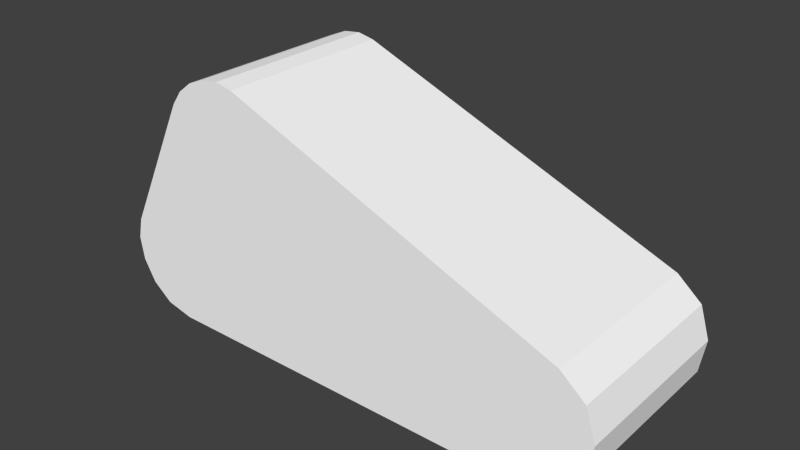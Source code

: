 # Source: lem3t.blend  (saved by Blender 2.72.0; exported with 4.5.12 LTS)
import bpy
from mathutils import Matrix  # noqa: F401  (used for matrix-valued properties, if any)

bpy.ops.wm.read_factory_settings(use_empty=True)
scene = bpy.context.scene
scene.name = 'Scene'

# ---- collections
col_collection_1 = bpy.data.collections.new('Collection 1'); scene.collection.children.link(col_collection_1)

# ---- materials (node trees are filled in below, after node groups)
mat_colobotmesh_mat_1 = bpy.data.materials.new('ColobotMesh_mat_1')
mat_colobotmesh_mat_1.alpha_threshold = 0.0
mat_colobotmesh_mat_1.use_transparent_shadow = False
mat_colobotmesh_mat_1.diffuse_color = (1.0, 1.0, 1.0, 1.0)
mat_colobotmesh_mat_1.specular_color = (0.0, 0.0, 0.0)
mat_colobotmesh_mat_1.roughness = 0.5
mat_colobotmesh_mat_2 = bpy.data.materials.new('ColobotMesh_mat_2')
mat_colobotmesh_mat_2.alpha_threshold = 0.0
mat_colobotmesh_mat_2.use_transparent_shadow = False
mat_colobotmesh_mat_2.diffuse_color = (1.0, 1.0, 1.0, 1.0)
mat_colobotmesh_mat_2.specular_color = (0.0, 0.0, 0.0)
mat_colobotmesh_mat_2.roughness = 0.5

# ---- material node trees

# ---- world
world_world = bpy.data.worlds.new('World'); scene.world = world_world
world_world.color = (0.05088, 0.05088, 0.05088)
world_world.use_sun_shadow = False
world_world.sun_shadow_jitter_overblur = 0.0
world_world.cycles.sampling_method = 'MANUAL'
world_world.cycles.sample_map_resolution = 256

# ---- meshes
me_colobotmesh = bpy.data.meshes.new('ColobotMesh_')
me_colobotmesh.from_pydata([(-3.948, -1.327, 2.0), (3.839, -0.4293, -0.8), (3.0, -2.0, 2.0), (3.91, -1.429, 2.0), (-1.962, 2.001, -0.8), (-1.694, 1.947, 2.0), (-1.694, 1.947, -0.8), (-2.238, 1.967, -0.8), (-2.238, 1.967, 2.0), (-2.879, 1.47, 2.0), (-2.719, 1.69, 2.0), (-3.948, -1.327, -0.8), (-4.007, -0.9656, -0.8), (3.461, -0.1065, -0.8), (3.839, -0.4293, 2.0), (3.992, -0.9153, 2.0), (3.91, -1.429, -0.8), (3.583, -1.836, -0.8), (3.0, -2.0, -0.8), (3.992, -0.9153, -0.8), (3.461, -0.1065, 2.0), (-3.0, -2.0, 2.0), (-1.962, 2.001, 2.0), (-2.498, 1.86, 2.0), (-2.719, 1.69, -0.8), (-3.44, -1.904, -0.8), (3.583, -1.836, 2.0), (-3.932, -0.6363, 2.0), (-4.007, -0.9656, 2.0), (-3.757, -1.659, -0.8), (-3.44, -1.904, 2.0), (-3.757, -1.659, 2.0), (-3.0, -2.0, -0.8), (-2.498, 1.86, -0.8), (-2.879, 1.47, -0.8), (-3.932, -0.6363, -0.8)], [], [(1, 14, 15), (6, 4, 5), (35, 34, 32), (35, 11, 12), (18, 2, 21), (32, 18, 21), (17, 26, 2), (18, 17, 2), (16, 3, 26), (17, 16, 26), (19, 15, 3), (16, 19, 3), (19, 1, 15), (13, 20, 14), (1, 13, 14), (6, 5, 20), (13, 6, 20), (4, 22, 5), (7, 8, 22), (4, 7, 22), (33, 23, 8), (7, 33, 8), (24, 10, 23), (33, 24, 23), (34, 9, 10), (24, 34, 10), (35, 27, 9), (34, 35, 9), (12, 28, 27), (35, 12, 27), (11, 0, 28), (12, 11, 28), (29, 31, 0), (11, 29, 0), (25, 30, 31), (29, 25, 31), (32, 21, 30), (25, 32, 30), (26, 3, 2), (3, 15, 2), (15, 14, 2), (14, 20, 2), (20, 5, 2), (2, 5, 21), (5, 22, 21), (22, 8, 21), (8, 23, 21), (23, 10, 21), (10, 9, 21), (9, 27, 21), (21, 27, 30), (30, 27, 31), (31, 27, 0), (0, 27, 28), (16, 17, 18), (19, 16, 18), (1, 19, 18), (13, 1, 18), (6, 13, 18), (6, 18, 32), (4, 6, 32), (7, 4, 32), (33, 7, 32), (24, 33, 32), (34, 24, 32), (35, 32, 25), (35, 25, 29), (35, 29, 11)])
me_colobotmesh.polygons.foreach_set('material_index', [0, 0, 1, 1, 0, 0, 0, 0, 0, 0, 0, 0, 0, 0, 0, 0, 0, 0, 0, 0, 0, 0, 0, 0, 0, 0, 0, 0, 0, 0, 0, 0, 0, 0, 0, 0, 0, 0, 1, 1, 1, 1, 1, 1, 1, 1, 1, 1, 1, 1, 1, 1, 1, 1, 1, 1, 1, 1, 1, 1, 1, 1, 1, 1, 1, 1, 1, 1])
_uv = me_colobotmesh.uv_layers.new(name='UV_1')
_uv.uv.foreach_set('vector', [0.752, 0.998, 0.752, 0.877, 0.7793, 0.877, 0.7793, 0.998, 0.752, 0.998, 0.7793, 0.877, 0.006608, 0.5858, 0.07193, 0.7154, 0.06443, 0.502, 0.006608, 0.5858, 0.005654, 0.5434, 0.001953, 0.5656, 0.998, 0.998, 0.998, 0.877, 0.752, 0.877, 0.752, 0.998, 0.998, 0.998, 0.752, 0.877, 0.7793, 0.998, 0.7793, 0.877, 0.752, 0.877, 0.752, 0.998, 0.7793, 0.998, 0.752, 0.877, 0.7793, 0.998, 0.7793, 0.877, 0.752, 0.877, 0.752, 0.998, 0.7793, 0.998, 0.752, 0.877, 0.7793, 0.998, 0.7793, 0.877, 0.752, 0.877, 0.752, 0.998, 0.7793, 0.998, 0.752, 0.877, 0.7793, 0.998, 0.752, 0.998, 0.7793, 0.877, 0.752, 0.998, 0.752, 0.877, 0.7793, 0.877, 0.7793, 0.998, 0.752, 0.998, 0.7793, 0.877, 0.752, 0.998, 0.752, 0.877, 0.998, 0.877, 0.998, 0.998, 0.752, 0.998, 0.998, 0.877, 0.752, 0.998, 0.752, 0.877, 0.7793, 0.877, 0.752, 0.998, 0.752, 0.877, 0.7793, 0.877, 0.7793, 0.998, 0.752, 0.998, 0.7793, 0.877, 0.752, 0.998, 0.752, 0.877, 0.7793, 0.877, 0.7793, 0.998, 0.752, 0.998, 0.7793, 0.877, 0.752, 0.998, 0.752, 0.877, 0.7793, 0.877, 0.7793, 0.998, 0.752, 0.998, 0.7793, 0.877, 0.752, 0.998, 0.752, 0.877, 0.7793, 0.877, 0.7793, 0.998, 0.752, 0.998, 0.7793, 0.877, 0.752, 0.998, 0.752, 0.877, 0.873, 0.877, 0.873, 0.998, 0.752, 0.998, 0.873, 0.877, 0.752, 0.998, 0.752, 0.877, 0.7793, 0.877, 0.7793, 0.998, 0.752, 0.998, 0.7793, 0.877, 0.7793, 0.998, 0.7793, 0.877, 0.752, 0.877, 0.752, 0.998, 0.7793, 0.998, 0.752, 0.877, 0.7793, 0.998, 0.7793, 0.877, 0.752, 0.877, 0.752, 0.998, 0.7793, 0.998, 0.752, 0.877, 0.7793, 0.998, 0.7793, 0.877, 0.752, 0.877, 0.752, 0.998, 0.7793, 0.998, 0.752, 0.877, 0.7793, 0.998, 0.7793, 0.877, 0.752, 0.877, 0.752, 0.998, 0.7793, 0.998, 0.752, 0.877, 0.4727, 0.512, 0.493, 0.5371, 0.4365, 0.502, 0.493, 0.5371, 0.498, 0.5687, 0.4365, 0.502, 0.498, 0.5687, 0.4885, 0.5986, 0.4365, 0.502, 0.4885, 0.5986, 0.4651, 0.6184, 0.4365, 0.502, 0.4651, 0.6184, 0.1454, 0.7447, 0.4365, 0.502, 0.4365, 0.502, 0.1454, 0.7447, 0.06443, 0.502, 0.1454, 0.7447, 0.1288, 0.748, 0.06443, 0.502, 0.1288, 0.748, 0.1117, 0.746, 0.06443, 0.502, 0.1117, 0.746, 0.09558, 0.7394, 0.06443, 0.502, 0.09558, 0.7394, 0.08184, 0.7289, 0.06443, 0.502, 0.08184, 0.7289, 0.07193, 0.7154, 0.06443, 0.502, 0.07193, 0.7154, 0.006608, 0.5858, 0.06443, 0.502, 0.06443, 0.502, 0.006608, 0.5858, 0.03714, 0.5079, 0.03714, 0.5079, 0.006608, 0.5858, 0.01746, 0.5229, 0.01746, 0.5229, 0.006608, 0.5858, 0.005654, 0.5434, 0.005654, 0.5434, 0.006608, 0.5858, 0.001953, 0.5656, 0.493, 0.5371, 0.4727, 0.512, 0.4365, 0.502, 0.498, 0.5687, 0.493, 0.5371, 0.4365, 0.502, 0.4885, 0.5986, 0.498, 0.5687, 0.4365, 0.502, 0.4651, 0.6184, 0.4885, 0.5986, 0.4365, 0.502, 0.1454, 0.7447, 0.4651, 0.6184, 0.4365, 0.502, 0.1454, 0.7447, 0.4365, 0.502, 0.06443, 0.502, 0.1288, 0.748, 0.1454, 0.7447, 0.06443, 0.502, 0.1117, 0.746, 0.1288, 0.748, 0.06443, 0.502, 0.09558, 0.7394, 0.1117, 0.746, 0.06443, 0.502, 0.08184, 0.7289, 0.09558, 0.7394, 0.06443, 0.502, 0.07193, 0.7154, 0.08184, 0.7289, 0.06443, 0.502, 0.006608, 0.5858, 0.06443, 0.502, 0.03714, 0.5079, 0.006608, 0.5858, 0.03714, 0.5079, 0.01746, 0.5229, 0.006608, 0.5858, 0.01746, 0.5229, 0.005654, 0.5434])
_uv.active_render = True
_uv = me_colobotmesh.uv_layers.new(name='UV_2')
_uv.uv.foreach_set('vector', [0.7413, 0.4727, 0.2587, 0.4727, 0.2413, 0.02731, 0.7652, 0.003045, 0.7348, 0.497, 0.2348, 0.003045, 0.6644, 0.1121, 0.7108, 0.04164, 0.7044, 0.2181, 0.6644, 0.1121, 0.6638, 0.1529, 0.6617, 0.1306, 0.9305, 1.0, 0.06949, 1.0, 0.4305, 0.5, 0.5695, 0.5, 0.9305, 1.0, 0.4305, 0.5, 0.7827, 0.9909, 0.2173, 0.9909, 0.2827, 0.5091, 0.7173, 0.5091, 0.7827, 0.9909, 0.2827, 0.5091, 0.7685, 0.9772, 0.2315, 0.9772, 0.2685, 0.5228, 0.7315, 0.5228, 0.7685, 0.9772, 0.2685, 0.5228, 0.7546, 0.9711, 0.2454, 0.9711, 0.2546, 0.5289, 0.7454, 0.5289, 0.7546, 0.9711, 0.2546, 0.5289, 0.7587, 0.02731, 0.7413, 0.4727, 0.2413, 0.02731, 0.7286, 0.4819, 0.2714, 0.4819, 0.2286, 0.0181, 0.7714, 0.0181, 0.7286, 0.4819, 0.2286, 0.0181, 0.5792, 0.4464, 0.4208, 0.4464, 0.07919, 0.05358, 0.9208, 0.05358, 0.5792, 0.4464, 0.07919, 0.05358, 0.7348, 0.497, 0.2652, 0.497, 0.2348, 0.003045, 0.7344, 0.5019, 0.2656, 0.5019, 0.2344, 0.9981, 0.7656, 0.9981, 0.7344, 0.5019, 0.2344, 0.9981, 0.7353, 0.5061, 0.2647, 0.5061, 0.2353, 0.9939, 0.7647, 0.9939, 0.7353, 0.5061, 0.2353, 0.9939, 0.7374, 0.5096, 0.2626, 0.5096, 0.2374, 0.9904, 0.7626, 0.9904, 0.7374, 0.5096, 0.2374, 0.9904, 0.7409, 0.5124, 0.2591, 0.5124, 0.2409, 0.9876, 0.7591, 0.9876, 0.7409, 0.5124, 0.2409, 0.9876, 0.6927, 0.5976, 0.3073, 0.5976, 0.1927, 0.9024, 0.8073, 0.9024, 0.6927, 0.5976, 0.1927, 0.9024, 0.7457, 0.5186, 0.2543, 0.5186, 0.2457, 0.9814, 0.7543, 0.9814, 0.7457, 0.5186, 0.2457, 0.9814, 0.7534, 0.02041, 0.2466, 0.02041, 0.2534, 0.4796, 0.7466, 0.4796, 0.7534, 0.02041, 0.2534, 0.4796, 0.7608, 0.01878, 0.2392, 0.01878, 0.2608, 0.4812, 0.7392, 0.4812, 0.7608, 0.01878, 0.2608, 0.4812, 0.768, 0.01377, 0.232, 0.01377, 0.268, 0.4862, 0.732, 0.4862, 0.768, 0.01377, 0.268, 0.4862, 0.7748, 0.005394, 0.2252, 0.005394, 0.2748, 0.4946, 0.7252, 0.4946, 0.7748, 0.005394, 0.2748, 0.4946, 0.7995, 0.8632, 0.7863, 0.8843, 0.8251, 0.8494, 0.7863, 0.8843, 0.7831, 0.9079, 0.8251, 0.8494, 0.7831, 0.9079, 0.7891, 0.9294, 0.8251, 0.8494, 0.7891, 0.9294, 0.8046, 0.943, 0.8251, 0.8494, 0.8046, 0.943, 0.8995, 0.0567, 0.8251, 0.8494, 0.8251, 0.8494, 0.8995, 0.0567, 0.8308, 0.152, 0.8995, 0.0567, 0.8843, 0.05888, 0.8308, 0.152, 0.8843, 0.05888, 0.8693, 0.0559, 0.8308, 0.152, 0.8693, 0.0559, 0.8556, 0.04882, 0.8308, 0.152, 0.8556, 0.04882, 0.8444, 0.03859, 0.8308, 0.152, 0.8444, 0.03859, 0.8366, 0.02603, 0.8308, 0.152, 0.8366, 0.02603, 0.7902, 0.08062, 0.8308, 0.152, 0.8308, 0.152, 0.7902, 0.08062, 0.8108, 0.1428, 0.8108, 0.1428, 0.7902, 0.08062, 0.7973, 0.1287, 0.7973, 0.1287, 0.7902, 0.08062, 0.7896, 0.1121, 0.7896, 0.1121, 0.7902, 0.08062, 0.7872, 0.0953, 0.6609, 0.8436, 0.6728, 0.8129, 0.6982, 0.786, 0.6582, 0.8747, 0.6609, 0.8436, 0.6982, 0.786, 0.6634, 0.9016, 0.6582, 0.8747, 0.6982, 0.786, 0.6776, 0.9171, 0.6634, 0.9016, 0.6982, 0.786, 0.7966, 0.106, 0.6776, 0.9171, 0.6982, 0.786, 0.7966, 0.106, 0.6982, 0.786, 0.7044, 0.2181, 0.773, 0.1055, 0.7966, 0.106, 0.7044, 0.2181, 0.7515, 0.09647, 0.773, 0.1055, 0.7044, 0.2181, 0.7336, 0.08154, 0.7515, 0.09647, 0.7044, 0.2181, 0.7199, 0.06282, 0.7336, 0.08154, 0.7044, 0.2181, 0.7108, 0.04164, 0.7199, 0.06282, 0.7044, 0.2181, 0.6644, 0.1121, 0.7044, 0.2181, 0.6836, 0.1987, 0.6644, 0.1121, 0.6836, 0.1987, 0.6708, 0.1763, 0.6644, 0.1121, 0.6708, 0.1763, 0.6638, 0.1529])
me_colobotmesh.materials.append(mat_colobotmesh_mat_1)
me_colobotmesh.materials.append(mat_colobotmesh_mat_2)
me_colobotmesh.use_remesh_preserve_volume = False
me_colobotmesh.use_remesh_preserve_attributes = False
me_colobotmesh.use_mirror_vertex_groups = False
me_colobotmesh.update()

# ---- objects
ob_colobotmesh_1 = bpy.data.objects.new('ColobotMesh_1', me_colobotmesh)

# ---- transforms, parenting, visibility, modifiers, constraints
ob_colobotmesh_1.location = (0.0, 0.0, 0.0)
ob_colobotmesh_1.rotation_euler = (1.571, 0.0, 0.0)
ob_colobotmesh_1.lineart.crease_threshold = 0.0

# ---- collection membership
col_collection_1.objects.link(ob_colobotmesh_1)

# ---- scene / render settings (as saved in the file)
scene.frame_start = 1; scene.frame_end = 250; scene.frame_set(1)
scene.render.engine = 'BLENDER_EEVEE_NEXT'
scene.render.resolution_percentage = 50
scene.render.dither_intensity = 0.0
scene.cycles.use_denoising = False
scene.cycles.samples = 10
scene.cycles.sampling_pattern = 'TABULATED_SOBOL'
scene.cycles.light_sampling_threshold = 0.0
scene.cycles.use_adaptive_sampling = False
scene.cycles.use_light_tree = False
scene.cycles.blur_glossy = 0.0
scene.cycles.pixel_filter_type = 'GAUSSIAN'
scene.cycles.sample_clamp_indirect = 0.0
scene.view_settings.view_transform = 'Standard'
bpy.context.view_layer.update()

# ---- added for rendering (the .blend has no active camera and no usable light): camera, sun
cam_auto = bpy.data.cameras.new('AutoCamera')
cam_auto.lens = 50.0
cam_auto.sensor_width = 36.0
cam_auto.clip_end = 1000.0
ob_auto_camera = bpy.data.objects.new('AutoCamera', cam_auto)
scene.collection.objects.link(ob_auto_camera)
ob_auto_camera.location = (8.66389, -11.0058, 6.93746)
ob_auto_camera.rotation_euler = (1.09748, -7.21219e-08, 0.694738)
scene.camera = ob_auto_camera
light_auto_sun = bpy.data.lights.new('AutoSun', 'SUN')
light_auto_sun.energy = 3.0
light_auto_sun.angle = 0.0523599
ob_auto_sun = bpy.data.objects.new('AutoSun', light_auto_sun)
scene.collection.objects.link(ob_auto_sun)
ob_auto_sun.rotation_euler = (0.872665, 0.174533, 0.523599)
bpy.context.view_layer.update()
